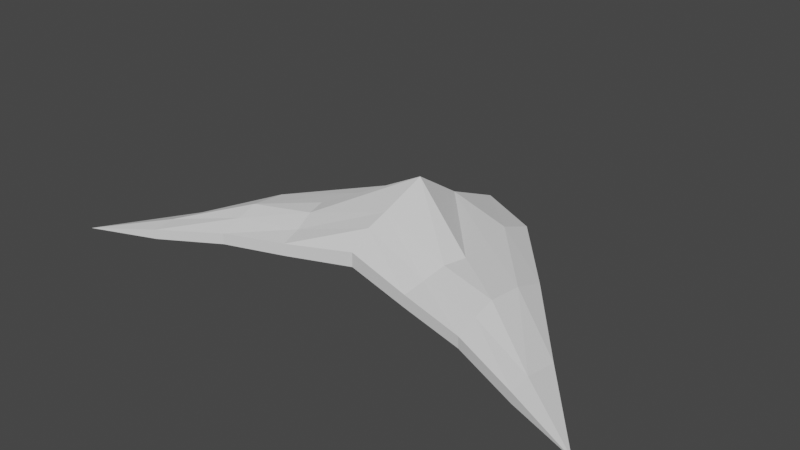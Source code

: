 # Source: Ship_TrianguloChato.blend  (saved by Blender 2.80.75; exported with 4.5.12 LTS)
import bpy
from mathutils import Matrix  # noqa: F401  (used for matrix-valued properties, if any)

bpy.ops.wm.read_factory_settings(use_empty=True)
scene = bpy.context.scene
scene.name = 'Scene'

# ---- collections
col_collection = bpy.data.collections.new('Collection'); scene.collection.children.link(col_collection)

# ---- world
world_world = bpy.data.worlds.new('World'); scene.world = world_world
world_world.use_nodes = True; world_world.node_tree.nodes.clear()
_N = world_world.node_tree.nodes; _L = world_world.node_tree.links
n0 = _N.new('ShaderNodeOutputWorld'); n0.name = 'World Output'; n0.location = (300, 300)
n1 = _N.new('ShaderNodeBackground'); n1.name = 'Background'; n1.location = (10, 300)
n1.inputs[0].default_value = (0.05088, 0.05088, 0.05088, 1.0)
_L.new(n1.outputs[0], n0.inputs[0])
n0.is_active_output = True
world_world.color = (0.05088, 0.05088, 0.05088)
world_world.use_sun_shadow = False
world_world.sun_shadow_jitter_overblur = 0.0

# ---- meshes
me_cube_001 = bpy.data.meshes.new('Cube.001')
me_cube_001.from_pydata([(1.0, -1.0, -3.291), (0.0, 0.7252, -1.0), (0.0, -0.5333, -0.01913), (0.0, -0.5333, 2.196), (0.0, 0.03739, 8.219), (0.0, 0.02446, -0.3001), (0.5, -0.7, -1.976), (0.5, -0.7, -0.2748), (0.0, -0.2648, 5.578), (0.0, -0.2642, 0.4081), (0.0, -0.5333, 1.101), (0.0, 0.5196, -1.556), (0.505, -0.4411, 1.899), (0.502, -0.4333, -2.346), (0.5019, 0.0, -1.567), (0.5, -0.7, -1.131), (0.5026, 0.0, -0.6785), (0.75, -0.85, -3.134), (0.2569, -0.6167, 0.704), (0.0, -0.4016, 4.502), (0.0, -0.4, 0.3901), (0.0, -0.5333, 0.5429), (0.0, 0.3571, 3.01), (0.0, 0.288, -1.338), (0.75, -0.7205, -1.152), (0.2713, -0.2167, -2.156), (0.25, 0.5024, -1.208), (0.2546, -0.6167, -1.173), (0.75, -0.85, -1.615), (0.0, -0.1219, 0.1641), (0.0, -0.5333, 1.653), (0.3094, -0.2205, 2.614), (0.75, -0.7167, -3.468), (0.75, -0.5, -2.563), (0.2617, 0.03589, -2.173), (0.252, 0.256, -1.698), (0.5037, -0.2167, -2.027), (0.273, 0.03557, 2.262), (0.5074, -0.2205, 1.335), (0.2544, 0.2618, 1.668), (0.2558, -0.6167, -0.2338), (0.75, -0.85, -2.392), (0.5, -0.7, -1.554), (0.5, -0.7, -0.7047), (0.2683, -0.485, 1.461), (0.5016, -0.5705, 0.9301), (0.2866, -0.3555, 2.582), (0.2613, -0.4833, -1.466), (0.2682, -0.35, -1.864), (0.5005, -0.5667, -2.263), (0.5023, 0.0, -1.123), (0.25, 0.5029, -0.7349), (0.75, -0.5, -2.163), (0.75, -0.85, -2.009), (0.75, -0.85, -2.765), (0.2552, -0.6167, -0.7029), (0.2563, -0.6167, 0.235)], [], [(5, 25, 29), (0, 24, 28), (56, 18, 3, 30), (0, 52, 24), (11, 34, 23), (11, 35, 34), (14, 33, 36), (12, 37, 31), (12, 38, 37), (16, 51, 39), (55, 40, 10, 21), (54, 41, 15, 42), (53, 28, 7, 43), (7, 44, 18), (7, 45, 44), (12, 31, 46), (9, 47, 20), (9, 48, 47), (13, 32, 49), (51, 16, 50), (26, 51, 50, 14), (1, 51, 26), (33, 52, 0), (14, 50, 52, 33), (50, 16, 52), (49, 17, 6), (49, 32, 17), (32, 0, 17), (47, 49, 6), (47, 48, 49), (48, 13, 49), (20, 27, 2), (20, 47, 27), (47, 6, 27), (46, 31, 4, 8), (8, 19, 44, 46), (37, 39, 1, 22), (44, 45, 46), (45, 12, 46), (18, 19, 3), (18, 44, 19), (41, 53, 43, 15), (0, 53, 41), (0, 28, 53), (17, 54, 42, 6), (0, 54, 17), (0, 41, 54), (27, 55, 21, 2), (6, 42, 55, 27), (42, 15, 40, 55), (37, 38, 39), (38, 16, 39), (31, 22, 4), (31, 37, 22), (36, 32, 13), (36, 33, 32), (33, 0, 32), (34, 36, 13), (34, 35, 36), (35, 14, 36), (23, 25, 5), (23, 34, 25), (34, 13, 25), (1, 35, 11), (1, 26, 35), (26, 14, 35), (24, 38, 12), (24, 52, 38), (52, 16, 38), (40, 56, 30, 10), (15, 43, 56, 40), (43, 7, 18, 56), (28, 45, 7), (28, 24, 45), (24, 12, 45), (29, 48, 9), (29, 25, 48), (25, 13, 48), (39, 51, 1)])
_uv = me_cube_001.uv_layers.new(name='UVMap')
_uv.uv.foreach_set('vector', [0.25, 0.625, 0.2812, 0.6562, 0.25, 0.6562, 0.625, 0.625, 0.6562, 0.625, 0.6562, 0.6562, 0.5625, 0.8438, 0.625, 0.8438, 0.625, 0.875, 0.5625, 0.875, 0.625, 0.5, 0.6562, 0.5, 0.6562, 0.5312, 0.25, 0.5625, 0.2812, 0.5938, 0.25, 0.5938, 0.25, 0.5625, 0.2812, 0.5625, 0.2812, 0.5938, 0.3125, 0.5625, 0.3438, 0.5938, 0.3125, 0.5938, 0.6875, 0.5625, 0.7188, 0.5625, 0.7188, 0.5938, 0.6875, 0.5625, 0.6875, 0.5312, 0.7188, 0.5625, 0.6875, 0.5, 0.7188, 0.5, 0.7188, 0.5312, 0.4375, 0.8438, 0.5, 0.8438, 0.5, 0.875, 0.4375, 0.875, 0.4375, 0.7812, 0.5, 0.7812, 0.5, 0.8125, 0.4375, 0.8125, 0.5625, 0.7812, 0.625, 0.7812, 0.625, 0.8125, 0.5625, 0.8125, 0.6875, 0.6875, 0.7188, 0.6875, 0.7188, 0.7188, 0.6875, 0.6875, 0.6875, 0.6562, 0.7188, 0.6875, 0.6875, 0.625, 0.7188, 0.625, 0.7188, 0.6562, 0.25, 0.6875, 0.2812, 0.7188, 0.25, 0.7188, 0.25, 0.6875, 0.2812, 0.6875, 0.2812, 0.7188, 0.3125, 0.6875, 0.3438, 0.7188, 0.3125, 0.7188, 0.5, 0.4062, 0.5, 0.4375, 0.4375, 0.4375, 0.375, 0.4062, 0.4375, 0.4062, 0.4375, 0.4375, 0.375, 0.4375, 0.4375, 0.375, 0.4375, 0.4062, 0.375, 0.4062, 0.375, 0.4688, 0.4375, 0.4688, 0.375, 0.5, 0.375, 0.4375, 0.4375, 0.4375, 0.4375, 0.4688, 0.375, 0.4688, 0.4375, 0.4375, 0.5, 0.4375, 0.4375, 0.4688, 0.3125, 0.7188, 0.3438, 0.75, 0.3125, 0.75, 0.3125, 0.7188, 0.3438, 0.7188, 0.3438, 0.75, 0.3438, 0.7188, 0.375, 0.75, 0.3438, 0.75, 0.2812, 0.7188, 0.3125, 0.7188, 0.3125, 0.75, 0.2812, 0.7188, 0.2812, 0.6875, 0.3125, 0.7188, 0.2812, 0.6875, 0.3125, 0.6875, 0.3125, 0.7188, 0.25, 0.7188, 0.2812, 0.75, 0.25, 0.75, 0.25, 0.7188, 0.2812, 0.7188, 0.2812, 0.75, 0.2812, 0.7188, 0.3125, 0.75, 0.2812, 0.75, 0.7188, 0.6562, 0.7188, 0.625, 0.75, 0.625, 0.75, 0.6875, 0.75, 0.6875, 0.75, 0.7188, 0.7188, 0.6875, 0.7188, 0.6562, 0.7188, 0.5625, 0.7188, 0.5312, 0.75, 0.5, 0.75, 0.5938, 0.7188, 0.6875, 0.6875, 0.6562, 0.7188, 0.6562, 0.6875, 0.6562, 0.6875, 0.625, 0.7188, 0.6562, 0.7188, 0.7188, 0.75, 0.7188, 0.75, 0.75, 0.7188, 0.7188, 0.7188, 0.6875, 0.75, 0.7188, 0.5, 0.7812, 0.5625, 0.7812, 0.5625, 0.8125, 0.5, 0.8125, 0.5625, 0.75, 0.5625, 0.7812, 0.5, 0.7812, 0.625, 0.75, 0.625, 0.7812, 0.5625, 0.7812, 0.375, 0.7812, 0.4375, 0.7812, 0.4375, 0.8125, 0.375, 0.8125, 0.4375, 0.75, 0.4375, 0.7812, 0.375, 0.7812, 0.5, 0.75, 0.5, 0.7812, 0.4375, 0.7812, 0.375, 0.8438, 0.4375, 0.8438, 0.4375, 0.875, 0.375, 0.875, 0.375, 0.8125, 0.4375, 0.8125, 0.4375, 0.8438, 0.375, 0.8438, 0.4375, 0.8125, 0.5, 0.8125, 0.5, 0.8438, 0.4375, 0.8438, 0.7188, 0.5625, 0.6875, 0.5312, 0.7188, 0.5312, 0.6875, 0.5312, 0.6875, 0.5, 0.7188, 0.5312, 0.7188, 0.5938, 0.75, 0.5938, 0.75, 0.625, 0.7188, 0.5938, 0.7188, 0.5625, 0.75, 0.5938, 0.3125, 0.5938, 0.3438, 0.625, 0.3125, 0.625, 0.3125, 0.5938, 0.3438, 0.5938, 0.3438, 0.625, 0.3438, 0.5938, 0.375, 0.625, 0.3438, 0.625, 0.2812, 0.5938, 0.3125, 0.5938, 0.3125, 0.625, 0.2812, 0.5938, 0.2812, 0.5625, 0.3125, 0.5938, 0.2812, 0.5625, 0.3125, 0.5625, 0.3125, 0.5938, 0.25, 0.5938, 0.2812, 0.625, 0.25, 0.625, 0.25, 0.5938, 0.2812, 0.5938, 0.2812, 0.625, 0.2812, 0.5938, 0.3125, 0.625, 0.2812, 0.625, 0.25, 0.5312, 0.2812, 0.5625, 0.25, 0.5625, 0.25, 0.5312, 0.2812, 0.5312, 0.2812, 0.5625, 0.2812, 0.5312, 0.3125, 0.5625, 0.2812, 0.5625, 0.6562, 0.5312, 0.6875, 0.5312, 0.6875, 0.5625, 0.6562, 0.5312, 0.6562, 0.5, 0.6875, 0.5312, 0.6562, 0.5, 0.6875, 0.5, 0.6875, 0.5312, 0.5, 0.8438, 0.5625, 0.8438, 0.5625, 0.875, 0.5, 0.875, 0.5, 0.8125, 0.5625, 0.8125, 0.5625, 0.8438, 0.5, 0.8438, 0.5625, 0.8125, 0.625, 0.8125, 0.625, 0.8438, 0.5625, 0.8438, 0.6562, 0.6562, 0.6875, 0.6562, 0.6875, 0.6875, 0.6562, 0.6562, 0.6562, 0.625, 0.6875, 0.6562, 0.6562, 0.625, 0.6875, 0.625, 0.6875, 0.6562, 0.25, 0.6562, 0.2812, 0.6875, 0.25, 0.6875, 0.25, 0.6562, 0.2812, 0.6562, 0.2812, 0.6875, 0.2812, 0.6562, 0.3125, 0.6875, 0.2812, 0.6875, 0.7188, 0.5312, 0.7188, 0.5, 0.75, 0.5])
me_cube_001.use_remesh_preserve_volume = False
me_cube_001.use_remesh_preserve_attributes = False
me_cube_001.use_mirror_vertex_groups = False
me_cube_001.update()

# ---- objects
ob_cube = bpy.data.objects.new('Cube', me_cube_001)

# ---- transforms, parenting, visibility, modifiers, constraints
ob_cube.location = (0.0, 0.0, 0.0)
ob_cube.scale = (2.5, 1.5, 0.06)
ob_cube.lineart.crease_threshold = 0.0
_m = ob_cube.modifiers.new('Mirror', 'MIRROR')
_m.use_clip = True

# ---- collection membership
col_collection.objects.link(ob_cube)

# ---- scene / render settings (as saved in the file)
scene.frame_start = 1; scene.frame_end = 250; scene.frame_set(1)
scene.render.engine = 'BLENDER_EEVEE_NEXT'
scene.cycles.use_denoising = False
scene.cycles.samples = 128
scene.cycles.sampling_pattern = 'TABULATED_SOBOL'
scene.cycles.use_adaptive_sampling = False
scene.cycles.use_light_tree = False
scene.view_settings.view_transform = 'Filmic'
bpy.context.view_layer.update()

# ---- added for rendering (the .blend has no active camera and no usable light): camera, sun
cam_auto = bpy.data.cameras.new('AutoCamera')
cam_auto.lens = 50.0
cam_auto.sensor_width = 36.0
cam_auto.clip_end = 1000.0
ob_auto_camera = bpy.data.objects.new('AutoCamera', cam_auto)
scene.collection.objects.link(ob_auto_camera)
ob_auto_camera.location = (5.24924, -6.5052, 4.34192)
ob_auto_camera.rotation_euler = (1.09748, -7.21219e-08, 0.694738)
scene.camera = ob_auto_camera
light_auto_sun = bpy.data.lights.new('AutoSun', 'SUN')
light_auto_sun.energy = 3.0
light_auto_sun.angle = 0.0523599
ob_auto_sun = bpy.data.objects.new('AutoSun', light_auto_sun)
scene.collection.objects.link(ob_auto_sun)
ob_auto_sun.rotation_euler = (0.872665, 0.174533, 0.523599)
bpy.context.view_layer.update()
